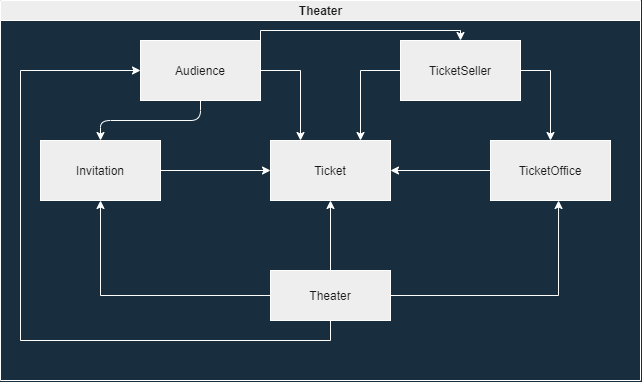

The diagram above was exported from draw.io. Its source (the exported page's mxGraphModel, read from the mxfile embedded in the PNG):
<mxGraphModel dx="878" dy="587" grid="1" gridSize="10" guides="1" tooltips="1" connect="1" arrows="1" fold="1" page="1" pageScale="1" pageWidth="827" pageHeight="1169" background="#182E3E" math="0" shadow="0">
  <root>
    <mxCell id="0" />
    <mxCell id="1" parent="0" />
    <mxCell id="dNxyNK7c78bLwvsdeMH5-11" value="Theater" style="swimlane;html=1;startSize=20;horizontal=1;containerType=tree;glass=0;fillColor=#EEEEEE;strokeColor=#FFFFFF;fontColor=#1A1A1A;" parent="1" vertex="1">
      <mxGeometry x="70" y="50" width="640" height="380" as="geometry" />
    </mxCell>
    <mxCell id="UyqCjpqiGQfqTlCCRVOP-14" style="edgeStyle=orthogonalEdgeStyle;rounded=0;orthogonalLoop=1;jettySize=auto;html=1;entryX=0.5;entryY=0;entryDx=0;entryDy=0;exitX=0.5;exitY=0;exitDx=0;exitDy=0;strokeColor=#FFFFFF;fontColor=#FFFFFF;labelBackgroundColor=#182E3E;" edge="1" parent="dNxyNK7c78bLwvsdeMH5-11" source="UyqCjpqiGQfqTlCCRVOP-1" target="UyqCjpqiGQfqTlCCRVOP-3">
      <mxGeometry relative="1" as="geometry">
        <mxPoint x="200" y="30" as="sourcePoint" />
        <Array as="points">
          <mxPoint x="260" y="40" />
          <mxPoint x="260" y="30" />
          <mxPoint x="460" y="30" />
        </Array>
      </mxGeometry>
    </mxCell>
    <mxCell id="UyqCjpqiGQfqTlCCRVOP-20" style="edgeStyle=orthogonalEdgeStyle;curved=0;rounded=1;sketch=0;orthogonalLoop=1;jettySize=auto;html=1;entryX=0.5;entryY=0;entryDx=0;entryDy=0;fontColor=#FFFFFF;strokeColor=#FFFFFF;" edge="1" parent="dNxyNK7c78bLwvsdeMH5-11" source="UyqCjpqiGQfqTlCCRVOP-1" target="UyqCjpqiGQfqTlCCRVOP-4">
      <mxGeometry relative="1" as="geometry" />
    </mxCell>
    <mxCell id="UyqCjpqiGQfqTlCCRVOP-1" value="Audience" style="rounded=0;whiteSpace=wrap;html=1;fillColor=#EEEEEE;strokeColor=#FFFFFF;fontColor=#1A1A1A;" vertex="1" parent="dNxyNK7c78bLwvsdeMH5-11">
      <mxGeometry x="140" y="40" width="120" height="60" as="geometry" />
    </mxCell>
    <mxCell id="UyqCjpqiGQfqTlCCRVOP-13" style="edgeStyle=orthogonalEdgeStyle;rounded=0;orthogonalLoop=1;jettySize=auto;html=1;entryX=0.75;entryY=0;entryDx=0;entryDy=0;strokeColor=#FFFFFF;fontColor=#FFFFFF;labelBackgroundColor=#182E3E;" edge="1" parent="dNxyNK7c78bLwvsdeMH5-11" source="UyqCjpqiGQfqTlCCRVOP-3" target="UyqCjpqiGQfqTlCCRVOP-5">
      <mxGeometry relative="1" as="geometry" />
    </mxCell>
    <mxCell id="UyqCjpqiGQfqTlCCRVOP-18" style="edgeStyle=orthogonalEdgeStyle;rounded=0;orthogonalLoop=1;jettySize=auto;html=1;entryX=0.5;entryY=0;entryDx=0;entryDy=0;strokeColor=#FFFFFF;fontColor=#FFFFFF;labelBackgroundColor=#182E3E;" edge="1" parent="dNxyNK7c78bLwvsdeMH5-11" source="UyqCjpqiGQfqTlCCRVOP-3" target="UyqCjpqiGQfqTlCCRVOP-6">
      <mxGeometry relative="1" as="geometry">
        <Array as="points">
          <mxPoint x="550" y="70" />
        </Array>
      </mxGeometry>
    </mxCell>
    <mxCell id="UyqCjpqiGQfqTlCCRVOP-3" value="TicketSeller" style="rounded=0;whiteSpace=wrap;html=1;fillColor=#EEEEEE;strokeColor=#FFFFFF;fontColor=#1A1A1A;" vertex="1" parent="dNxyNK7c78bLwvsdeMH5-11">
      <mxGeometry x="400" y="40" width="120" height="60" as="geometry" />
    </mxCell>
    <mxCell id="UyqCjpqiGQfqTlCCRVOP-22" style="edgeStyle=orthogonalEdgeStyle;curved=0;rounded=1;sketch=0;orthogonalLoop=1;jettySize=auto;html=1;fontColor=#FFFFFF;strokeColor=#FFFFFF;" edge="1" parent="dNxyNK7c78bLwvsdeMH5-11" source="UyqCjpqiGQfqTlCCRVOP-4" target="UyqCjpqiGQfqTlCCRVOP-5">
      <mxGeometry relative="1" as="geometry" />
    </mxCell>
    <mxCell id="UyqCjpqiGQfqTlCCRVOP-4" value="Invitation" style="rounded=0;whiteSpace=wrap;html=1;fillColor=#EEEEEE;strokeColor=#FFFFFF;fontColor=#1A1A1A;" vertex="1" parent="dNxyNK7c78bLwvsdeMH5-11">
      <mxGeometry x="40" y="140" width="120" height="60" as="geometry" />
    </mxCell>
    <mxCell id="UyqCjpqiGQfqTlCCRVOP-5" value="Ticket" style="rounded=0;whiteSpace=wrap;html=1;fillColor=#EEEEEE;strokeColor=#FFFFFF;fontColor=#1A1A1A;" vertex="1" parent="dNxyNK7c78bLwvsdeMH5-11">
      <mxGeometry x="270" y="140" width="120" height="60" as="geometry" />
    </mxCell>
    <mxCell id="UyqCjpqiGQfqTlCCRVOP-21" style="edgeStyle=orthogonalEdgeStyle;curved=0;rounded=1;sketch=0;orthogonalLoop=1;jettySize=auto;html=1;entryX=1;entryY=0.5;entryDx=0;entryDy=0;fontColor=#FFFFFF;strokeColor=#FFFFFF;" edge="1" parent="dNxyNK7c78bLwvsdeMH5-11" source="UyqCjpqiGQfqTlCCRVOP-6" target="UyqCjpqiGQfqTlCCRVOP-5">
      <mxGeometry relative="1" as="geometry" />
    </mxCell>
    <mxCell id="UyqCjpqiGQfqTlCCRVOP-6" value="TicketOffice" style="rounded=0;whiteSpace=wrap;html=1;fillColor=#EEEEEE;strokeColor=#FFFFFF;fontColor=#1A1A1A;" vertex="1" parent="dNxyNK7c78bLwvsdeMH5-11">
      <mxGeometry x="490" y="140" width="120" height="60" as="geometry" />
    </mxCell>
    <mxCell id="UyqCjpqiGQfqTlCCRVOP-8" style="edgeStyle=orthogonalEdgeStyle;rounded=0;orthogonalLoop=1;jettySize=auto;html=1;strokeColor=#FFFFFF;fontColor=#FFFFFF;labelBackgroundColor=#182E3E;" edge="1" parent="dNxyNK7c78bLwvsdeMH5-11" source="UyqCjpqiGQfqTlCCRVOP-7" target="UyqCjpqiGQfqTlCCRVOP-5">
      <mxGeometry relative="1" as="geometry" />
    </mxCell>
    <mxCell id="UyqCjpqiGQfqTlCCRVOP-9" style="edgeStyle=orthogonalEdgeStyle;rounded=0;orthogonalLoop=1;jettySize=auto;html=1;entryX=0.567;entryY=1;entryDx=0;entryDy=0;entryPerimeter=0;strokeColor=#FFFFFF;fontColor=#FFFFFF;labelBackgroundColor=#182E3E;" edge="1" parent="dNxyNK7c78bLwvsdeMH5-11" source="UyqCjpqiGQfqTlCCRVOP-7" target="UyqCjpqiGQfqTlCCRVOP-6">
      <mxGeometry relative="1" as="geometry" />
    </mxCell>
    <mxCell id="UyqCjpqiGQfqTlCCRVOP-10" style="edgeStyle=orthogonalEdgeStyle;rounded=0;orthogonalLoop=1;jettySize=auto;html=1;entryX=0.5;entryY=1;entryDx=0;entryDy=0;strokeColor=#FFFFFF;fontColor=#FFFFFF;labelBackgroundColor=#182E3E;" edge="1" parent="dNxyNK7c78bLwvsdeMH5-11" source="UyqCjpqiGQfqTlCCRVOP-7" target="UyqCjpqiGQfqTlCCRVOP-4">
      <mxGeometry relative="1" as="geometry" />
    </mxCell>
    <mxCell id="UyqCjpqiGQfqTlCCRVOP-11" style="edgeStyle=orthogonalEdgeStyle;rounded=0;orthogonalLoop=1;jettySize=auto;html=1;exitX=0.5;exitY=1;exitDx=0;exitDy=0;entryX=0;entryY=0.5;entryDx=0;entryDy=0;strokeColor=#FFFFFF;fontColor=#FFFFFF;labelBackgroundColor=#182E3E;" edge="1" parent="dNxyNK7c78bLwvsdeMH5-11" source="UyqCjpqiGQfqTlCCRVOP-7" target="UyqCjpqiGQfqTlCCRVOP-1">
      <mxGeometry relative="1" as="geometry">
        <Array as="points">
          <mxPoint x="330" y="340" />
          <mxPoint x="20" y="340" />
          <mxPoint x="20" y="70" />
        </Array>
      </mxGeometry>
    </mxCell>
    <mxCell id="UyqCjpqiGQfqTlCCRVOP-7" value="Theater" style="rounded=0;whiteSpace=wrap;html=1;fillColor=#EEEEEE;strokeColor=#FFFFFF;fontColor=#1A1A1A;" vertex="1" parent="dNxyNK7c78bLwvsdeMH5-11">
      <mxGeometry x="270" y="270" width="120" height="50" as="geometry" />
    </mxCell>
    <mxCell id="UyqCjpqiGQfqTlCCRVOP-12" style="edgeStyle=orthogonalEdgeStyle;rounded=0;orthogonalLoop=1;jettySize=auto;html=1;entryX=0.25;entryY=0;entryDx=0;entryDy=0;strokeColor=#FFFFFF;fontColor=#FFFFFF;labelBackgroundColor=#182E3E;" edge="1" parent="dNxyNK7c78bLwvsdeMH5-11" source="UyqCjpqiGQfqTlCCRVOP-1" target="UyqCjpqiGQfqTlCCRVOP-5">
      <mxGeometry relative="1" as="geometry">
        <mxPoint x="260" y="180" as="targetPoint" />
      </mxGeometry>
    </mxCell>
  </root>
</mxGraphModel>